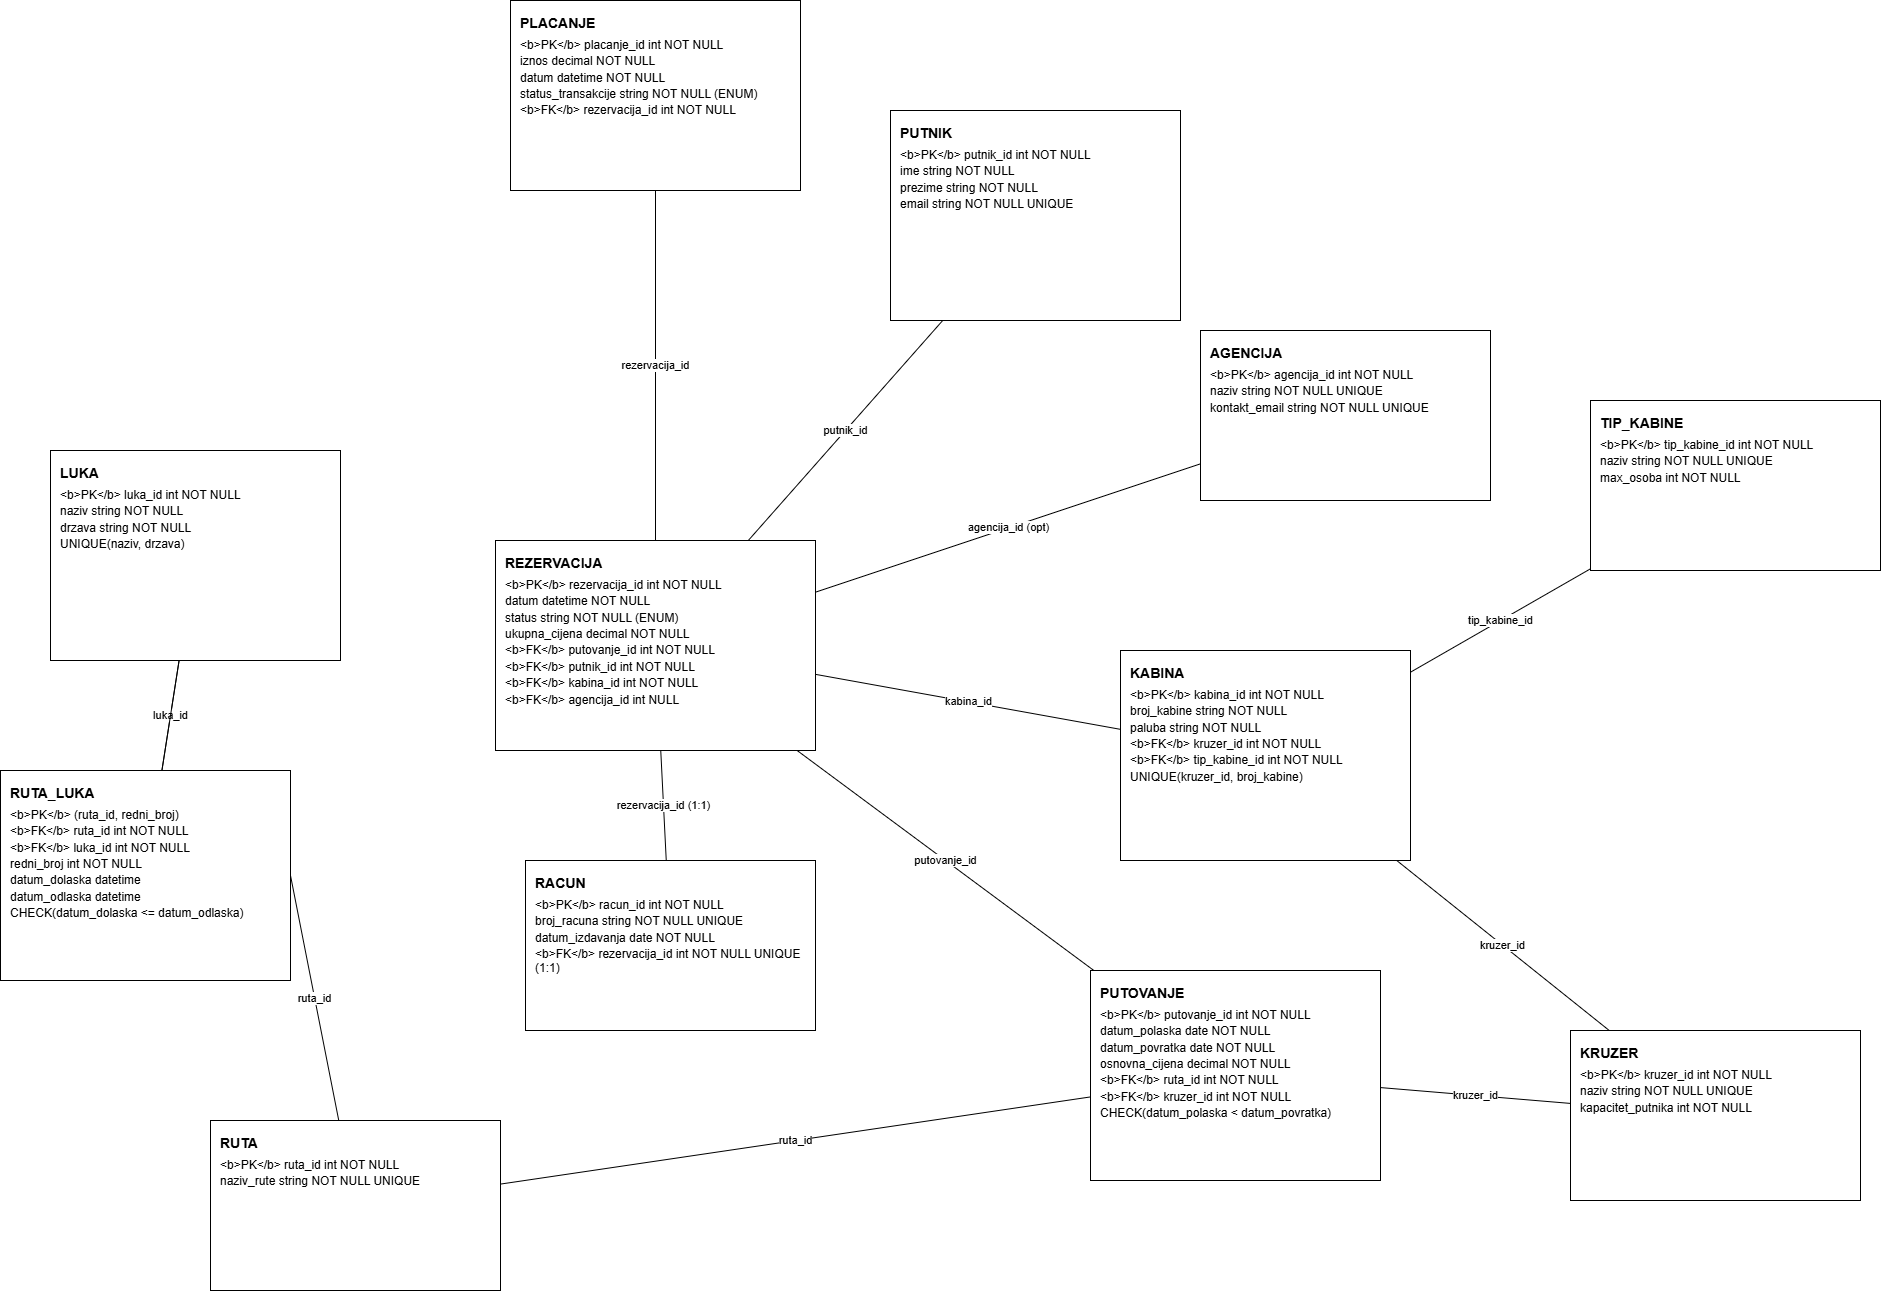

The diagram above was exported from draw.io. Its source (the exported page's mxGraphModel, read from the mxfile embedded in the PNG):
<mxGraphModel dx="1028" dy="707" grid="1" gridSize="10" guides="1" tooltips="1" connect="1" arrows="1" fold="1" page="1" pageScale="1" pageWidth="1169" pageHeight="827" math="0" shadow="0">
  <root>
    <mxCell id="0" />
    <mxCell id="1" parent="0" />
    <mxCell id="2" parent="1" style="rounded=0;whiteSpace=wrap;html=1;align=left;verticalAlign=top;spacing=10;fontSize=12;strokeWidth=1;" value="&lt;div style='font-size:14px;font-weight:700;margin-bottom:6px;'&gt;KRUZER&lt;/div&gt;&lt;div style='font-size:12px;line-height:1.2;'&gt;&lt;div style='margin:2px 0;'&gt;&amp;lt;b&amp;gt;PK&amp;lt;/b&amp;gt; kruzer_id int NOT NULL&lt;/div&gt;&lt;div style='margin:2px 0;'&gt;naziv string NOT NULL UNIQUE&lt;/div&gt;&lt;div style='margin:2px 0;'&gt;kapacitet_putnika int NOT NULL&lt;/div&gt;&lt;/div&gt;" vertex="1">
      <mxGeometry height="170" width="290" x="2070" y="1050" as="geometry" />
    </mxCell>
    <mxCell id="3" parent="1" style="rounded=0;whiteSpace=wrap;html=1;align=left;verticalAlign=top;spacing=10;fontSize=12;strokeWidth=1;" value="&lt;div style='font-size:14px;font-weight:700;margin-bottom:6px;'&gt;TIP_KABINE&lt;/div&gt;&lt;div style='font-size:12px;line-height:1.2;'&gt;&lt;div style='margin:2px 0;'&gt;&amp;lt;b&amp;gt;PK&amp;lt;/b&amp;gt; tip_kabine_id int NOT NULL&lt;/div&gt;&lt;div style='margin:2px 0;'&gt;naziv string NOT NULL UNIQUE&lt;/div&gt;&lt;div style='margin:2px 0;'&gt;max_osoba int NOT NULL&lt;/div&gt;&lt;/div&gt;" vertex="1">
      <mxGeometry height="170" width="290" x="2090" y="420" as="geometry" />
    </mxCell>
    <mxCell id="4" parent="1" style="rounded=0;whiteSpace=wrap;html=1;align=left;verticalAlign=top;spacing=10;fontSize=12;strokeWidth=1;" value="&lt;div style='font-size:14px;font-weight:700;margin-bottom:6px;'&gt;KABINA&lt;/div&gt;&lt;div style='font-size:12px;line-height:1.2;'&gt;&lt;div style='margin:2px 0;'&gt;&amp;lt;b&amp;gt;PK&amp;lt;/b&amp;gt; kabina_id int NOT NULL&lt;/div&gt;&lt;div style='margin:2px 0;'&gt;broj_kabine string NOT NULL&lt;/div&gt;&lt;div style='margin:2px 0;'&gt;paluba string NOT NULL&lt;/div&gt;&lt;div style='margin:2px 0;'&gt;&amp;lt;b&amp;gt;FK&amp;lt;/b&amp;gt; kruzer_id int NOT NULL&lt;/div&gt;&lt;div style='margin:2px 0;'&gt;&amp;lt;b&amp;gt;FK&amp;lt;/b&amp;gt; tip_kabine_id int NOT NULL&lt;/div&gt;&lt;div style='margin:2px 0;'&gt;UNIQUE(kruzer_id, broj_kabine)&lt;/div&gt;&lt;/div&gt;" vertex="1">
      <mxGeometry height="210" width="290" x="1620" y="670" as="geometry" />
    </mxCell>
    <mxCell id="5" parent="1" style="rounded=0;whiteSpace=wrap;html=1;align=left;verticalAlign=top;spacing=10;fontSize=12;strokeWidth=1;" value="&lt;div style='font-size:14px;font-weight:700;margin-bottom:6px;'&gt;RUTA&lt;/div&gt;&lt;div style='font-size:12px;line-height:1.2;'&gt;&lt;div style='margin:2px 0;'&gt;&amp;lt;b&amp;gt;PK&amp;lt;/b&amp;gt; ruta_id int NOT NULL&lt;/div&gt;&lt;div style='margin:2px 0;'&gt;naziv_rute string NOT NULL UNIQUE&lt;/div&gt;&lt;/div&gt;" vertex="1">
      <mxGeometry height="170" width="290" x="710" y="1140" as="geometry" />
    </mxCell>
    <mxCell id="7" parent="1" style="rounded=0;whiteSpace=wrap;html=1;align=left;verticalAlign=top;spacing=10;fontSize=12;strokeWidth=1;" value="&lt;div style='font-size:14px;font-weight:700;margin-bottom:6px;'&gt;RUTA_LUKA&lt;/div&gt;&lt;div style='font-size:12px;line-height:1.2;'&gt;&lt;div style='margin:2px 0;'&gt;&amp;lt;b&amp;gt;PK&amp;lt;/b&amp;gt; (ruta_id, redni_broj)&lt;/div&gt;&lt;div style='margin:2px 0;'&gt;&amp;lt;b&amp;gt;FK&amp;lt;/b&amp;gt; ruta_id int NOT NULL&lt;/div&gt;&lt;div style='margin:2px 0;'&gt;&amp;lt;b&amp;gt;FK&amp;lt;/b&amp;gt; luka_id int NOT NULL&lt;/div&gt;&lt;div style='margin:2px 0;'&gt;redni_broj int NOT NULL&lt;/div&gt;&lt;div style='margin:2px 0;'&gt;datum_dolaska datetime&lt;/div&gt;&lt;div style='margin:2px 0;'&gt;datum_odlaska datetime&lt;/div&gt;&lt;div style='margin:2px 0;'&gt;CHECK(datum_dolaska &amp;lt;= datum_odlaska)&lt;/div&gt;&lt;/div&gt;" vertex="1">
      <mxGeometry height="210" width="290" x="500" y="790" as="geometry" />
    </mxCell>
    <mxCell id="8" parent="1" style="rounded=0;whiteSpace=wrap;html=1;align=left;verticalAlign=top;spacing=10;fontSize=12;strokeWidth=1;" value="&lt;div style='font-size:14px;font-weight:700;margin-bottom:6px;'&gt;PUTOVANJE&lt;/div&gt;&lt;div style='font-size:12px;line-height:1.2;'&gt;&lt;div style='margin:2px 0;'&gt;&amp;lt;b&amp;gt;PK&amp;lt;/b&amp;gt; putovanje_id int NOT NULL&lt;/div&gt;&lt;div style='margin:2px 0;'&gt;datum_polaska date NOT NULL&lt;/div&gt;&lt;div style='margin:2px 0;'&gt;datum_povratka date NOT NULL&lt;/div&gt;&lt;div style='margin:2px 0;'&gt;osnovna_cijena decimal NOT NULL&lt;/div&gt;&lt;div style='margin:2px 0;'&gt;&amp;lt;b&amp;gt;FK&amp;lt;/b&amp;gt; ruta_id int NOT NULL&lt;/div&gt;&lt;div style='margin:2px 0;'&gt;&amp;lt;b&amp;gt;FK&amp;lt;/b&amp;gt; kruzer_id int NOT NULL&lt;/div&gt;&lt;div style='margin:2px 0;'&gt;CHECK(datum_polaska &amp;lt; datum_povratka)&lt;/div&gt;&lt;/div&gt;" vertex="1">
      <mxGeometry height="210" width="290" x="1590" y="990" as="geometry" />
    </mxCell>
    <mxCell id="9" parent="1" style="rounded=0;whiteSpace=wrap;html=1;align=left;verticalAlign=top;spacing=10;fontSize=12;strokeWidth=1;" value="&lt;div style='font-size:14px;font-weight:700;margin-bottom:6px;'&gt;PUTNIK&lt;/div&gt;&lt;div style='font-size:12px;line-height:1.2;'&gt;&lt;div style='margin:2px 0;'&gt;&amp;lt;b&amp;gt;PK&amp;lt;/b&amp;gt; putnik_id int NOT NULL&lt;/div&gt;&lt;div style='margin:2px 0;'&gt;ime string NOT NULL&lt;/div&gt;&lt;div style='margin:2px 0;'&gt;prezime string NOT NULL&lt;/div&gt;&lt;div style='margin:2px 0;'&gt;email string NOT NULL UNIQUE&lt;/div&gt;&lt;/div&gt;" vertex="1">
      <mxGeometry height="210" width="290" x="1390" y="130" as="geometry" />
    </mxCell>
    <mxCell id="10" parent="1" style="rounded=0;whiteSpace=wrap;html=1;align=left;verticalAlign=top;spacing=10;fontSize=12;strokeWidth=1;" value="&lt;div style='font-size:14px;font-weight:700;margin-bottom:6px;'&gt;AGENCIJA&lt;/div&gt;&lt;div style='font-size:12px;line-height:1.2;'&gt;&lt;div style='margin:2px 0;'&gt;&amp;lt;b&amp;gt;PK&amp;lt;/b&amp;gt; agencija_id int NOT NULL&lt;/div&gt;&lt;div style='margin:2px 0;'&gt;naziv string NOT NULL UNIQUE&lt;/div&gt;&lt;div style='margin:2px 0;'&gt;kontakt_email string NOT NULL UNIQUE&lt;/div&gt;&lt;/div&gt;" vertex="1">
      <mxGeometry height="170" width="290" x="1700" y="350" as="geometry" />
    </mxCell>
    <mxCell id="11" parent="1" style="rounded=0;whiteSpace=wrap;html=1;align=left;verticalAlign=top;spacing=10;fontSize=12;strokeWidth=1;" value="&lt;div style='font-size:14px;font-weight:700;margin-bottom:6px;'&gt;REZERVACIJA&lt;/div&gt;&lt;div style='font-size:12px;line-height:1.2;'&gt;&lt;div style='margin:2px 0;'&gt;&amp;lt;b&amp;gt;PK&amp;lt;/b&amp;gt; rezervacija_id int NOT NULL&lt;/div&gt;&lt;div style='margin:2px 0;'&gt;datum datetime NOT NULL&lt;/div&gt;&lt;div style='margin:2px 0;'&gt;status string NOT NULL (ENUM)&lt;/div&gt;&lt;div style='margin:2px 0;'&gt;ukupna_cijena decimal NOT NULL&lt;/div&gt;&lt;div style='margin:2px 0;'&gt;&amp;lt;b&amp;gt;FK&amp;lt;/b&amp;gt; putovanje_id int NOT NULL&lt;/div&gt;&lt;div style='margin:2px 0;'&gt;&amp;lt;b&amp;gt;FK&amp;lt;/b&amp;gt; putnik_id int NOT NULL&lt;/div&gt;&lt;div style='margin:2px 0;'&gt;&amp;lt;b&amp;gt;FK&amp;lt;/b&amp;gt; kabina_id int NOT NULL&lt;/div&gt;&lt;div style='margin:2px 0;'&gt;&amp;lt;b&amp;gt;FK&amp;lt;/b&amp;gt; agencija_id int NULL&lt;/div&gt;&lt;/div&gt;" vertex="1">
      <mxGeometry height="210" width="320" x="995" y="560" as="geometry" />
    </mxCell>
    <mxCell id="12" parent="1" style="rounded=0;whiteSpace=wrap;html=1;align=left;verticalAlign=top;spacing=10;fontSize=12;strokeWidth=1;" value="&lt;div style='font-size:14px;font-weight:700;margin-bottom:6px;'&gt;PLACANJE&lt;/div&gt;&lt;div style='font-size:12px;line-height:1.2;'&gt;&lt;div style='margin:2px 0;'&gt;&amp;lt;b&amp;gt;PK&amp;lt;/b&amp;gt; placanje_id int NOT NULL&lt;/div&gt;&lt;div style='margin:2px 0;'&gt;iznos decimal NOT NULL&lt;/div&gt;&lt;div style='margin:2px 0;'&gt;datum datetime NOT NULL&lt;/div&gt;&lt;div style='margin:2px 0;'&gt;status_transakcije string NOT NULL (ENUM)&lt;/div&gt;&lt;div style='margin:2px 0;'&gt;&amp;lt;b&amp;gt;FK&amp;lt;/b&amp;gt; rezervacija_id int NOT NULL&lt;/div&gt;&lt;/div&gt;" vertex="1">
      <mxGeometry height="190" width="290" x="1010" y="20" as="geometry" />
    </mxCell>
    <mxCell id="13" parent="1" style="rounded=0;whiteSpace=wrap;html=1;align=left;verticalAlign=top;spacing=10;fontSize=12;strokeWidth=1;" value="&lt;div style='font-size:14px;font-weight:700;margin-bottom:6px;'&gt;RACUN&lt;/div&gt;&lt;div style='font-size:12px;line-height:1.2;'&gt;&lt;div style='margin:2px 0;'&gt;&amp;lt;b&amp;gt;PK&amp;lt;/b&amp;gt; racun_id int NOT NULL&lt;/div&gt;&lt;div style='margin:2px 0;'&gt;broj_racuna string NOT NULL UNIQUE&lt;/div&gt;&lt;div style='margin:2px 0;'&gt;datum_izdavanja date NOT NULL&lt;/div&gt;&lt;div style='margin:2px 0;'&gt;&amp;lt;b&amp;gt;FK&amp;lt;/b&amp;gt; rezervacija_id int NOT NULL UNIQUE  (1:1)&lt;/div&gt;&lt;/div&gt;" vertex="1">
      <mxGeometry height="170" width="290" x="1025" y="880" as="geometry" />
    </mxCell>
    <mxCell id="14" edge="1" parent="1" source="4" style="endArrow=none;html=1;rounded=0;strokeWidth=1;" target="2" value="kruzer_id">
      <mxGeometry relative="1" as="geometry" />
    </mxCell>
    <mxCell id="15" edge="1" parent="1" source="4" style="endArrow=none;html=1;rounded=0;strokeWidth=1;" target="3" value="tip_kabine_id">
      <mxGeometry relative="1" as="geometry" />
    </mxCell>
    <mxCell id="16" edge="1" parent="1" source="8" style="endArrow=none;html=1;rounded=0;strokeWidth=1;" target="5" value="ruta_id">
      <mxGeometry relative="1" as="geometry" />
    </mxCell>
    <mxCell id="17" edge="1" parent="1" source="8" style="endArrow=none;html=1;rounded=0;strokeWidth=1;" target="2" value="kruzer_id">
      <mxGeometry relative="1" as="geometry" />
    </mxCell>
    <mxCell id="18" edge="1" parent="1" source="7" style="endArrow=none;html=1;rounded=0;strokeWidth=1;exitX=1;exitY=0.5;exitDx=0;exitDy=0;" target="5" value="ruta_id">
      <mxGeometry relative="1" as="geometry" />
    </mxCell>
    <mxCell id="19" edge="1" parent="1" source="7" style="endArrow=none;html=1;rounded=0;strokeWidth=1;" target="6" value="luka_id">
      <mxGeometry relative="1" as="geometry" />
    </mxCell>
    <mxCell id="20" edge="1" parent="1" source="11" style="endArrow=none;html=1;rounded=0;strokeWidth=1;" target="8" value="putovanje_id">
      <mxGeometry relative="1" as="geometry" />
    </mxCell>
    <mxCell id="21" edge="1" parent="1" source="11" style="endArrow=none;html=1;rounded=0;strokeWidth=1;" target="9" value="putnik_id">
      <mxGeometry relative="1" as="geometry" />
    </mxCell>
    <mxCell id="22" edge="1" parent="1" source="11" style="endArrow=none;html=1;rounded=0;strokeWidth=1;" target="4" value="kabina_id">
      <mxGeometry relative="1" as="geometry" />
    </mxCell>
    <mxCell id="23" edge="1" parent="1" source="11" style="endArrow=none;html=1;rounded=0;strokeWidth=1;" target="10" value="agencija_id (opt)">
      <mxGeometry relative="1" as="geometry" />
    </mxCell>
    <mxCell id="24" edge="1" parent="1" source="12" style="endArrow=none;html=1;rounded=0;strokeWidth=1;" target="11" value="rezervacija_id">
      <mxGeometry relative="1" as="geometry" />
    </mxCell>
    <mxCell id="25" edge="1" parent="1" source="13" style="endArrow=none;html=1;rounded=0;strokeWidth=1;" target="11" value="rezervacija_id (1:1)">
      <mxGeometry relative="1" as="geometry" />
    </mxCell>
    <mxCell id="tVOVn9h97Tb1GkIYugM2-25" edge="1" parent="1" source="7" style="endArrow=none;html=1;rounded=0;strokeWidth=1;" target="6" value="">
      <mxGeometry relative="1" as="geometry">
        <mxPoint x="680" y="359" as="sourcePoint" />
        <mxPoint x="50" y="331" as="targetPoint" />
      </mxGeometry>
    </mxCell>
    <mxCell id="6" parent="1" style="rounded=0;whiteSpace=wrap;html=1;align=left;verticalAlign=top;spacing=10;fontSize=12;strokeWidth=1;" value="&lt;div style='font-size:14px;font-weight:700;margin-bottom:6px;'&gt;LUKA&lt;/div&gt;&lt;div style='font-size:12px;line-height:1.2;'&gt;&lt;div style='margin:2px 0;'&gt;&amp;lt;b&amp;gt;PK&amp;lt;/b&amp;gt; luka_id int NOT NULL&lt;/div&gt;&lt;div style='margin:2px 0;'&gt;naziv string NOT NULL&lt;/div&gt;&lt;div style='margin:2px 0;'&gt;drzava string NOT NULL&lt;/div&gt;&lt;div style='margin:2px 0;'&gt;UNIQUE(naziv, drzava)&lt;/div&gt;&lt;/div&gt;" vertex="1">
      <mxGeometry height="210" width="290" x="550" y="470" as="geometry" />
    </mxCell>
  </root>
</mxGraphModel>